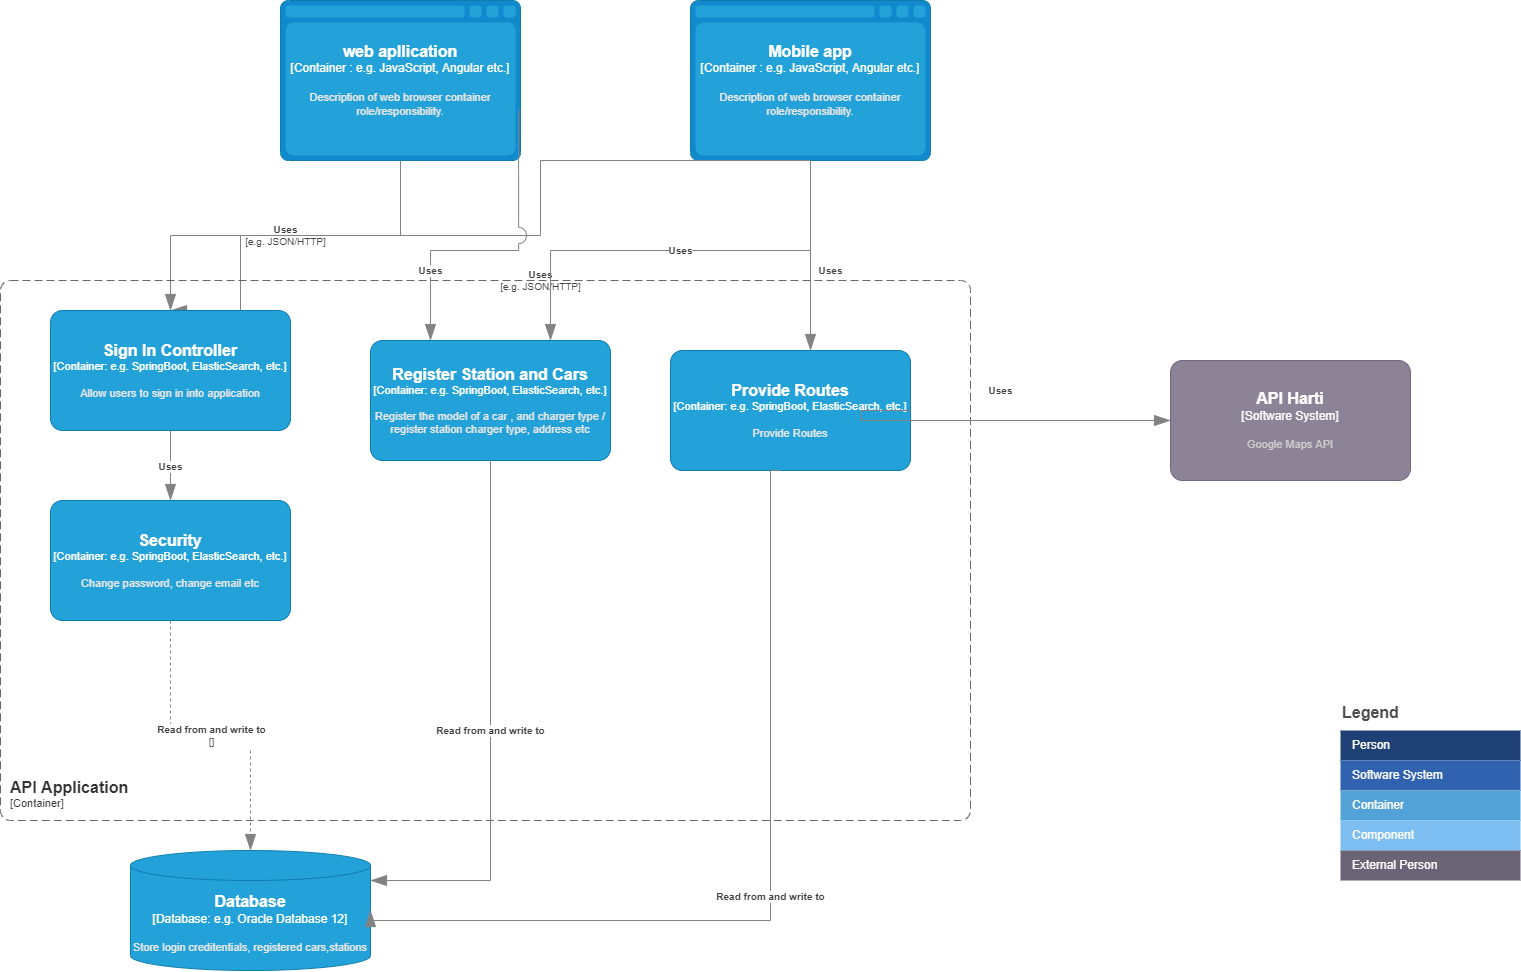

The diagram above was exported from draw.io. Its source (the exported page's mxGraphModel, read from the mxfile embedded in the PNG):
<mxGraphModel dx="2631" dy="879" grid="1" gridSize="10" guides="1" tooltips="1" connect="1" arrows="1" fold="1" page="1" pageScale="1" pageWidth="850" pageHeight="1100" math="0" shadow="0">
  <root>
    <mxCell id="gRfvMxUiWQt7kBrnqQzJ-0" />
    <mxCell id="gRfvMxUiWQt7kBrnqQzJ-1" parent="gRfvMxUiWQt7kBrnqQzJ-0" />
    <object placeholders="1" c4Name="API Harti" c4Type="Software System" c4Description="Google Maps API" label="&lt;font style=&quot;font-size: 16px&quot;&gt;&lt;b&gt;%c4Name%&lt;/b&gt;&lt;/font&gt;&lt;div&gt;[%c4Type%]&lt;/div&gt;&lt;br&gt;&lt;div&gt;&lt;font style=&quot;font-size: 11px&quot;&gt;&lt;font color=&quot;#cccccc&quot;&gt;%c4Description%&lt;/font&gt;&lt;/div&gt;" id="_vtDOD_Up9JZ-TEUKAi6-24">
      <mxCell style="rounded=1;whiteSpace=wrap;html=1;labelBackgroundColor=none;fillColor=#8C8496;fontColor=#ffffff;align=center;arcSize=10;strokeColor=#736782;metaEdit=1;resizable=0;points=[[0.25,0,0],[0.5,0,0],[0.75,0,0],[1,0.25,0],[1,0.5,0],[1,0.75,0],[0.75,1,0],[0.5,1,0],[0.25,1,0],[0,0.75,0],[0,0.5,0],[0,0.25,0]];" vertex="1" parent="gRfvMxUiWQt7kBrnqQzJ-1">
        <mxGeometry x="1140" y="460" width="240" height="120" as="geometry" />
      </mxCell>
    </object>
    <object placeholders="1" c4Type="Database" c4Container="Database" c4Technology="e.g. Oracle Database 12" c4Description="Store login creditentials, registered cars,stations" label="&lt;font style=&quot;font-size: 16px&quot;&gt;&lt;b&gt;%c4Type%&lt;/font&gt;&lt;div&gt;[%c4Container%:&amp;nbsp;%c4Technology%]&lt;/div&gt;&lt;br&gt;&lt;div&gt;&lt;font style=&quot;font-size: 11px&quot;&gt;&lt;font color=&quot;#E6E6E6&quot;&gt;%c4Description%&lt;/font&gt;&lt;/div&gt;" id="_vtDOD_Up9JZ-TEUKAi6-29">
      <mxCell style="shape=cylinder3;size=15;whiteSpace=wrap;html=1;boundedLbl=1;rounded=0;labelBackgroundColor=none;fillColor=#23A2D9;fontSize=12;fontColor=#ffffff;align=center;strokeColor=#0E7DAD;metaEdit=1;points=[[0.5,0,0],[1,0.25,0],[1,0.5,0],[1,0.75,0],[0.5,1,0],[0,0.75,0],[0,0.5,0],[0,0.25,0]];resizable=0;" vertex="1" parent="gRfvMxUiWQt7kBrnqQzJ-1">
        <mxGeometry x="100" y="950" width="240" height="120" as="geometry" />
      </mxCell>
    </object>
    <object placeholders="1" c4Type="web apllication" c4Container="Container " c4Technology="e.g. JavaScript, Angular etc." c4Description="Description of web browser container role/responsibility." label="&lt;font style=&quot;font-size: 16px&quot;&gt;&lt;b&gt;%c4Type%&lt;/font&gt;&lt;div&gt;[%c4Container%:&amp;nbsp;%c4Technology%]&lt;/div&gt;&lt;br&gt;&lt;div&gt;&lt;font style=&quot;font-size: 11px&quot;&gt;&lt;font color=&quot;#E6E6E6&quot;&gt;%c4Description%&lt;/font&gt;&lt;/div&gt;" id="_vtDOD_Up9JZ-TEUKAi6-30">
      <mxCell style="shape=mxgraph.c4.webBrowserContainer;whiteSpace=wrap;html=1;boundedLbl=1;rounded=0;labelBackgroundColor=none;fillColor=#118ACD;fontSize=12;fontColor=#ffffff;align=center;strokeColor=#0E7DAD;metaEdit=1;points=[[0.5,0,0],[1,0.25,0],[1,0.5,0],[1,0.75,0],[0.5,1,0],[0,0.75,0],[0,0.5,0],[0,0.25,0]];resizable=0;" vertex="1" parent="gRfvMxUiWQt7kBrnqQzJ-1">
        <mxGeometry x="250" y="100" width="240" height="160" as="geometry" />
      </mxCell>
    </object>
    <object placeholders="1" c4Type="Mobile app" c4Container="Container " c4Technology="e.g. JavaScript, Angular etc." c4Description="Description of web browser container role/responsibility." label="&lt;font style=&quot;font-size: 16px&quot;&gt;&lt;b&gt;%c4Type%&lt;/font&gt;&lt;div&gt;[%c4Container%:&amp;nbsp;%c4Technology%]&lt;/div&gt;&lt;br&gt;&lt;div&gt;&lt;font style=&quot;font-size: 11px&quot;&gt;&lt;font color=&quot;#E6E6E6&quot;&gt;%c4Description%&lt;/font&gt;&lt;/div&gt;" id="_vtDOD_Up9JZ-TEUKAi6-31">
      <mxCell style="shape=mxgraph.c4.webBrowserContainer;whiteSpace=wrap;html=1;boundedLbl=1;rounded=0;labelBackgroundColor=none;fillColor=#118ACD;fontSize=12;fontColor=#ffffff;align=center;strokeColor=#0E7DAD;metaEdit=1;points=[[0.5,0,0],[1,0.25,0],[1,0.5,0],[1,0.75,0],[0.5,1,0],[0,0.75,0],[0,0.5,0],[0,0.25,0]];resizable=0;" vertex="1" parent="gRfvMxUiWQt7kBrnqQzJ-1">
        <mxGeometry x="660" y="100" width="240" height="160" as="geometry" />
      </mxCell>
    </object>
    <object placeholders="1" c4Type="Relationship" c4Technology="e.g. JSON/HTTP" c4Description="Uses&#10;" label="&lt;div style=&quot;text-align: left&quot;&gt;&lt;div style=&quot;text-align: center&quot;&gt;&lt;b&gt;%c4Description%&lt;/b&gt;&lt;/div&gt;&lt;div style=&quot;text-align: center&quot;&gt;[%c4Technology%]&lt;/div&gt;&lt;/div&gt;" id="_vtDOD_Up9JZ-TEUKAi6-32">
      <mxCell style="endArrow=blockThin;html=1;fontSize=10;fontColor=#404040;strokeWidth=1;endFill=1;strokeColor=#828282;elbow=vertical;metaEdit=1;endSize=14;startSize=14;jumpStyle=arc;jumpSize=16;rounded=0;edgeStyle=orthogonalEdgeStyle;entryX=0.5;entryY=0;entryDx=0;entryDy=0;entryPerimeter=0;exitX=0.5;exitY=1;exitDx=0;exitDy=0;exitPerimeter=0;" edge="1" parent="gRfvMxUiWQt7kBrnqQzJ-1" source="_vtDOD_Up9JZ-TEUKAi6-30" target="p9bTcMaA-8puk238DDdm-4">
        <mxGeometry width="240" relative="1" as="geometry">
          <mxPoint x="370" y="290" as="sourcePoint" />
          <mxPoint x="510" y="340" as="targetPoint" />
        </mxGeometry>
      </mxCell>
    </object>
    <object placeholders="1" c4Type="Relationship" c4Technology="e.g. JSON/HTTP" c4Description="Uses&#10;" label="&lt;div style=&quot;text-align: left&quot;&gt;&lt;div style=&quot;text-align: center&quot;&gt;&lt;b&gt;%c4Description%&lt;/b&gt;&lt;/div&gt;&lt;div style=&quot;text-align: center&quot;&gt;[%c4Technology%]&lt;/div&gt;&lt;/div&gt;" id="_vtDOD_Up9JZ-TEUKAi6-33">
      <mxCell style="endArrow=blockThin;html=1;fontSize=10;fontColor=#404040;strokeWidth=1;endFill=1;strokeColor=#828282;elbow=vertical;metaEdit=1;endSize=14;startSize=14;jumpStyle=arc;jumpSize=16;rounded=0;edgeStyle=orthogonalEdgeStyle;entryX=0.5;entryY=0;entryDx=0;entryDy=0;entryPerimeter=0;exitX=0.5;exitY=1;exitDx=0;exitDy=0;exitPerimeter=0;" edge="1" parent="gRfvMxUiWQt7kBrnqQzJ-1" source="_vtDOD_Up9JZ-TEUKAi6-31" target="p9bTcMaA-8puk238DDdm-4">
        <mxGeometry x="-0.1266" y="45" width="240" relative="1" as="geometry">
          <mxPoint x="690" y="300" as="sourcePoint" />
          <mxPoint x="630" y="340" as="targetPoint" />
          <mxPoint x="-45" y="46" as="offset" />
          <Array as="points">
            <mxPoint x="510" y="260" />
            <mxPoint x="510" y="335" />
            <mxPoint x="210" y="335" />
          </Array>
        </mxGeometry>
      </mxCell>
    </object>
    <object placeholders="1" c4Type="Relationship" c4Technology="" c4Description="Read from and write to" label="&lt;div style=&quot;text-align: left&quot;&gt;&lt;div style=&quot;text-align: center&quot;&gt;&lt;b&gt;%c4Description%&lt;/b&gt;&lt;/div&gt;&lt;div style=&quot;text-align: center&quot;&gt;[%c4Technology%]&lt;/div&gt;&lt;/div&gt;" id="_vtDOD_Up9JZ-TEUKAi6-34">
      <mxCell style="endArrow=blockThin;html=1;fontSize=10;fontColor=#404040;strokeWidth=1;endFill=1;strokeColor=#828282;elbow=vertical;metaEdit=1;endSize=14;startSize=14;jumpStyle=arc;jumpSize=16;rounded=0;edgeStyle=orthogonalEdgeStyle;entryX=0.5;entryY=0;entryDx=0;entryDy=0;entryPerimeter=0;dashed=1;exitX=0.5;exitY=1;exitDx=0;exitDy=0;exitPerimeter=0;" edge="1" parent="gRfvMxUiWQt7kBrnqQzJ-1" target="_vtDOD_Up9JZ-TEUKAi6-29" source="1yPWS84_4zgFi2TcuMTG-0">
        <mxGeometry width="240" relative="1" as="geometry">
          <mxPoint x="220" y="720" as="sourcePoint" />
          <mxPoint x="700" y="538" as="targetPoint" />
        </mxGeometry>
      </mxCell>
    </object>
    <object placeholders="1" c4Name="Sign In Controller" c4Type="Container" c4Technology="e.g. SpringBoot, ElasticSearch, etc." c4Description="Allow users to sign in into application" label="&lt;font style=&quot;font-size: 16px&quot;&gt;&lt;b&gt;%c4Name%&lt;/b&gt;&lt;/font&gt;&lt;div&gt;[%c4Type%: %c4Technology%]&lt;/div&gt;&lt;br&gt;&lt;div&gt;&lt;font style=&quot;font-size: 11px&quot;&gt;&lt;font color=&quot;#E6E6E6&quot;&gt;%c4Description%&lt;/font&gt;&lt;/div&gt;" id="p9bTcMaA-8puk238DDdm-4">
      <mxCell style="rounded=1;whiteSpace=wrap;html=1;fontSize=11;labelBackgroundColor=none;fillColor=#23A2D9;fontColor=#ffffff;align=center;arcSize=10;strokeColor=#0E7DAD;metaEdit=1;resizable=0;points=[[0.25,0,0],[0.5,0,0],[0.75,0,0],[1,0.25,0],[1,0.5,0],[1,0.75,0],[0.75,1,0],[0.5,1,0],[0.25,1,0],[0,0.75,0],[0,0.5,0],[0,0.25,0]];" vertex="1" parent="gRfvMxUiWQt7kBrnqQzJ-1">
        <mxGeometry x="20" y="410" width="240" height="120" as="geometry" />
      </mxCell>
    </object>
    <object placeholders="1" c4Name="API Application" c4Type="ContainerScopeBoundary" c4Application="Container" label="&lt;font style=&quot;font-size: 16px&quot;&gt;&lt;b&gt;&lt;div style=&quot;text-align: left&quot;&gt;%c4Name%&lt;/div&gt;&lt;/b&gt;&lt;/font&gt;&lt;div style=&quot;text-align: left&quot;&gt;[%c4Application%]&lt;/div&gt;" id="p9bTcMaA-8puk238DDdm-10">
      <mxCell style="rounded=1;fontSize=11;whiteSpace=wrap;html=1;dashed=1;arcSize=20;fillColor=none;strokeColor=#666666;fontColor=#333333;labelBackgroundColor=none;align=left;verticalAlign=bottom;labelBorderColor=none;spacingTop=0;spacing=10;dashPattern=8 4;metaEdit=1;rotatable=0;perimeter=rectanglePerimeter;noLabel=0;labelPadding=0;allowArrows=0;connectable=0;expand=0;recursiveResize=0;editable=1;pointerEvents=0;absoluteArcSize=1;points=[[0.25,0,0],[0.5,0,0],[0.75,0,0],[1,0.25,0],[1,0.5,0],[1,0.75,0],[0.75,1,0],[0.5,1,0],[0.25,1,0],[0,0.75,0],[0,0.5,0],[0,0.25,0]];" vertex="1" parent="gRfvMxUiWQt7kBrnqQzJ-1">
        <mxGeometry x="-30" y="380" width="970" height="540" as="geometry" />
      </mxCell>
    </object>
    <object placeholders="1" c4Name="Security" c4Type="Container" c4Technology="e.g. SpringBoot, ElasticSearch, etc." c4Description="Change password, change email etc" label="&lt;font style=&quot;font-size: 16px&quot;&gt;&lt;b&gt;%c4Name%&lt;/b&gt;&lt;/font&gt;&lt;div&gt;[%c4Type%: %c4Technology%]&lt;/div&gt;&lt;br&gt;&lt;div&gt;&lt;font style=&quot;font-size: 11px&quot;&gt;&lt;font color=&quot;#E6E6E6&quot;&gt;%c4Description%&lt;/font&gt;&lt;/div&gt;" id="1yPWS84_4zgFi2TcuMTG-0">
      <mxCell style="rounded=1;whiteSpace=wrap;html=1;fontSize=11;labelBackgroundColor=none;fillColor=#23A2D9;fontColor=#ffffff;align=center;arcSize=10;strokeColor=#0E7DAD;metaEdit=1;resizable=0;points=[[0.25,0,0],[0.5,0,0],[0.75,0,0],[1,0.25,0],[1,0.5,0],[1,0.75,0],[0.75,1,0],[0.5,1,0],[0.25,1,0],[0,0.75,0],[0,0.5,0],[0,0.25,0]];" vertex="1" parent="gRfvMxUiWQt7kBrnqQzJ-1">
        <mxGeometry x="20" y="600" width="240" height="120" as="geometry" />
      </mxCell>
    </object>
    <object placeholders="1" c4Type="Relationship" c4Description="Uses" label="&lt;div style=&quot;text-align: left&quot;&gt;&lt;div style=&quot;text-align: center&quot;&gt;&lt;b&gt;%c4Description%&lt;/b&gt;&lt;/div&gt;" id="1yPWS84_4zgFi2TcuMTG-2">
      <mxCell style="endArrow=blockThin;html=1;fontSize=10;fontColor=#404040;strokeWidth=1;endFill=1;strokeColor=#828282;elbow=vertical;metaEdit=1;endSize=14;startSize=14;jumpStyle=arc;jumpSize=16;rounded=0;edgeStyle=orthogonalEdgeStyle;exitX=0.5;exitY=1;exitDx=0;exitDy=0;exitPerimeter=0;entryX=0.5;entryY=0;entryDx=0;entryDy=0;entryPerimeter=0;" edge="1" parent="gRfvMxUiWQt7kBrnqQzJ-1" source="p9bTcMaA-8puk238DDdm-4" target="1yPWS84_4zgFi2TcuMTG-0">
        <mxGeometry width="240" relative="1" as="geometry">
          <mxPoint x="540" y="750" as="sourcePoint" />
          <mxPoint x="210" y="600" as="targetPoint" />
        </mxGeometry>
      </mxCell>
    </object>
    <object c4Name="Register Station and Cars" c4Type="Container" c4Technology="e.g. SpringBoot, ElasticSearch, etc." c4Description="Register the model of a car , and charger type / register station charger type, address etc" label="&lt;font style=&quot;font-size: 16px&quot;&gt;&lt;b&gt;%c4Name%&lt;/b&gt;&lt;/font&gt;&lt;div&gt;[%c4Type%: %c4Technology%]&lt;/div&gt;&lt;br&gt;&lt;div&gt;&lt;font style=&quot;font-size: 11px&quot;&gt;&lt;font color=&quot;#E6E6E6&quot;&gt;%c4Description%&lt;/font&gt;&lt;/div&gt;" placeholders="1" id="1yPWS84_4zgFi2TcuMTG-3">
      <mxCell style="rounded=1;whiteSpace=wrap;html=1;fontSize=11;labelBackgroundColor=none;fillColor=#23A2D9;fontColor=#ffffff;align=center;arcSize=10;strokeColor=#0E7DAD;metaEdit=1;resizable=0;points=[[0.25,0,0],[0.5,0,0],[0.75,0,0],[1,0.25,0],[1,0.5,0],[1,0.75,0],[0.75,1,0],[0.5,1,0],[0.25,1,0],[0,0.75,0],[0,0.5,0],[0,0.25,0]];" vertex="1" parent="gRfvMxUiWQt7kBrnqQzJ-1">
        <mxGeometry x="340" y="440" width="240" height="120" as="geometry" />
      </mxCell>
    </object>
    <mxCell id="5n0MnIOGNgy9njPQLR7l-0" value="Legend" style="align=left;fontSize=16;fontStyle=1;strokeColor=none;fillColor=none;fontColor=#4D4D4D;spacingTop=-8;resizable=0;" vertex="1" parent="gRfvMxUiWQt7kBrnqQzJ-1">
      <mxGeometry x="1310" y="800" width="180" height="30" as="geometry" />
    </mxCell>
    <mxCell id="5n0MnIOGNgy9njPQLR7l-1" value="Person" style="shape=partialRectangle;html=1;whiteSpace=wrap;connectable=0;fillColor=#1E4074;top=0;left=0;bottom=0;right=0;overflow=hidden;pointerEvents=1;align=left;spacingLeft=10;strokeColor=none;fontColor=#FFFFFF;" vertex="1" parent="gRfvMxUiWQt7kBrnqQzJ-1">
      <mxGeometry x="1310" y="830" width="180" height="30" as="geometry" />
    </mxCell>
    <mxCell id="5n0MnIOGNgy9njPQLR7l-2" value="Software System" style="shape=partialRectangle;html=1;whiteSpace=wrap;connectable=0;fillColor=#3162AF;top=0;left=0;bottom=0;right=0;overflow=hidden;pointerEvents=1;align=left;spacingLeft=10;fontColor=#FFFFFF;" vertex="1" parent="gRfvMxUiWQt7kBrnqQzJ-1">
      <mxGeometry x="1310" y="860" width="180" height="30" as="geometry" />
    </mxCell>
    <mxCell id="5n0MnIOGNgy9njPQLR7l-3" value="Container" style="shape=partialRectangle;html=1;whiteSpace=wrap;connectable=0;fillColor=#52A2D8;top=0;left=0;bottom=0;right=0;overflow=hidden;pointerEvents=1;align=left;spacingLeft=10;fontColor=#FFFFFF;" vertex="1" parent="gRfvMxUiWQt7kBrnqQzJ-1">
      <mxGeometry x="1310" y="890" width="180" height="30" as="geometry" />
    </mxCell>
    <mxCell id="5n0MnIOGNgy9njPQLR7l-4" value="Component" style="shape=partialRectangle;html=1;whiteSpace=wrap;connectable=0;fillColor=#7CBEF1;top=0;left=0;bottom=0;right=0;overflow=hidden;pointerEvents=1;align=left;spacingLeft=10;fontColor=#FFFFFF;" vertex="1" parent="gRfvMxUiWQt7kBrnqQzJ-1">
      <mxGeometry x="1310" y="920" width="180" height="30" as="geometry" />
    </mxCell>
    <mxCell id="5n0MnIOGNgy9njPQLR7l-5" value="External Person" style="shape=partialRectangle;html=1;whiteSpace=wrap;connectable=0;fillColor=#6B6477;top=0;left=0;bottom=0;right=0;overflow=hidden;pointerEvents=1;align=left;spacingLeft=10;fontColor=#FFFFFF;" vertex="1" parent="gRfvMxUiWQt7kBrnqQzJ-1">
      <mxGeometry x="1310" y="950" width="180" height="30" as="geometry" />
    </mxCell>
    <object placeholders="1" c4Type="Relationship" c4Description="Uses" label="&lt;div style=&quot;text-align: left&quot;&gt;&lt;div style=&quot;text-align: center&quot;&gt;&lt;b&gt;%c4Description%&lt;/b&gt;&lt;/div&gt;" id="5n0MnIOGNgy9njPQLR7l-6">
      <mxCell style="endArrow=blockThin;html=1;fontSize=10;fontColor=#404040;strokeWidth=1;endFill=1;strokeColor=#828282;elbow=vertical;metaEdit=1;endSize=14;startSize=14;jumpStyle=arc;jumpSize=16;rounded=0;edgeStyle=orthogonalEdgeStyle;exitX=0.5;exitY=1;exitDx=0;exitDy=0;exitPerimeter=0;entryX=0.75;entryY=0;entryDx=0;entryDy=0;entryPerimeter=0;" edge="1" parent="gRfvMxUiWQt7kBrnqQzJ-1" source="_vtDOD_Up9JZ-TEUKAi6-31" target="1yPWS84_4zgFi2TcuMTG-3">
        <mxGeometry width="240" relative="1" as="geometry">
          <mxPoint x="540" y="590" as="sourcePoint" />
          <mxPoint x="940" y="620" as="targetPoint" />
        </mxGeometry>
      </mxCell>
    </object>
    <object placeholders="1" c4Type="Relationship" c4Description="Uses" label="&lt;div style=&quot;text-align: left&quot;&gt;&lt;div style=&quot;text-align: center&quot;&gt;&lt;b&gt;%c4Description%&lt;/b&gt;&lt;/div&gt;" id="5n0MnIOGNgy9njPQLR7l-7">
      <mxCell style="endArrow=blockThin;html=1;fontSize=10;fontColor=#404040;strokeWidth=1;endFill=1;strokeColor=#828282;elbow=vertical;metaEdit=1;endSize=14;startSize=14;jumpStyle=arc;jumpSize=16;rounded=0;edgeStyle=orthogonalEdgeStyle;exitX=0.992;exitY=0.684;exitDx=0;exitDy=0;exitPerimeter=0;entryX=0.25;entryY=0;entryDx=0;entryDy=0;entryPerimeter=0;" edge="1" parent="gRfvMxUiWQt7kBrnqQzJ-1" source="_vtDOD_Up9JZ-TEUKAi6-30" target="1yPWS84_4zgFi2TcuMTG-3">
        <mxGeometry x="0.5607" width="240" relative="1" as="geometry">
          <mxPoint x="540" y="250" as="sourcePoint" />
          <mxPoint x="470" y="420" as="targetPoint" />
          <mxPoint as="offset" />
        </mxGeometry>
      </mxCell>
    </object>
    <object placeholders="1" c4Type="Relationship" c4Description="Read from and write to" label="&lt;div style=&quot;text-align: left&quot;&gt;&lt;div style=&quot;text-align: center&quot;&gt;&lt;b&gt;%c4Description%&lt;/b&gt;&lt;/div&gt;" id="5n0MnIOGNgy9njPQLR7l-9">
      <mxCell style="endArrow=blockThin;html=1;fontSize=10;fontColor=#404040;strokeWidth=1;endFill=1;strokeColor=#828282;elbow=vertical;metaEdit=1;endSize=14;startSize=14;jumpStyle=arc;jumpSize=16;rounded=0;edgeStyle=orthogonalEdgeStyle;exitX=0.5;exitY=1;exitDx=0;exitDy=0;exitPerimeter=0;entryX=1;entryY=0.25;entryDx=0;entryDy=0;entryPerimeter=0;" edge="1" parent="gRfvMxUiWQt7kBrnqQzJ-1" source="1yPWS84_4zgFi2TcuMTG-3" target="_vtDOD_Up9JZ-TEUKAi6-29">
        <mxGeometry width="240" relative="1" as="geometry">
          <mxPoint x="540" y="590" as="sourcePoint" />
          <mxPoint x="780" y="590" as="targetPoint" />
        </mxGeometry>
      </mxCell>
    </object>
    <object placeholders="1" c4Name="Provide Routes" c4Type="Container" c4Technology="e.g. SpringBoot, ElasticSearch, etc." c4Description="Provide Routes" label="&lt;font style=&quot;font-size: 16px&quot;&gt;&lt;b&gt;%c4Name%&lt;/b&gt;&lt;/font&gt;&lt;div&gt;[%c4Type%: %c4Technology%]&lt;/div&gt;&lt;br&gt;&lt;div&gt;&lt;font style=&quot;font-size: 11px&quot;&gt;&lt;font color=&quot;#E6E6E6&quot;&gt;%c4Description%&lt;/font&gt;&lt;/div&gt;" id="5n0MnIOGNgy9njPQLR7l-10">
      <mxCell style="rounded=1;whiteSpace=wrap;html=1;fontSize=11;labelBackgroundColor=none;fillColor=#23A2D9;fontColor=#ffffff;align=center;arcSize=10;strokeColor=#0E7DAD;metaEdit=1;resizable=0;points=[[0.25,0,0],[0.5,0,0],[0.75,0,0],[1,0.25,0],[1,0.5,0],[1,0.75,0],[0.75,1,0],[0.5,1,0],[0.25,1,0],[0,0.75,0],[0,0.5,0],[0,0.25,0]];" vertex="1" parent="gRfvMxUiWQt7kBrnqQzJ-1">
        <mxGeometry x="640" y="450" width="240" height="120" as="geometry" />
      </mxCell>
    </object>
    <object placeholders="1" c4Type="Relationship" c4Description="Uses" label="&lt;div style=&quot;text-align: left&quot;&gt;&lt;div style=&quot;text-align: center&quot;&gt;&lt;b&gt;%c4Description%&lt;/b&gt;&lt;/div&gt;" id="5n0MnIOGNgy9njPQLR7l-11">
      <mxCell style="endArrow=blockThin;html=1;fontSize=10;fontColor=#404040;strokeWidth=1;endFill=1;strokeColor=#828282;elbow=vertical;metaEdit=1;endSize=14;startSize=14;jumpStyle=arc;jumpSize=16;rounded=0;edgeStyle=orthogonalEdgeStyle;entryX=0;entryY=0.5;entryDx=0;entryDy=0;entryPerimeter=0;exitX=1;exitY=0.5;exitDx=0;exitDy=0;exitPerimeter=0;" edge="1" parent="gRfvMxUiWQt7kBrnqQzJ-1" source="5n0MnIOGNgy9njPQLR7l-10" target="_vtDOD_Up9JZ-TEUKAi6-24">
        <mxGeometry x="0.0833" y="30" width="240" relative="1" as="geometry">
          <mxPoint x="870" y="599.29" as="sourcePoint" />
          <mxPoint x="1110" y="599.29" as="targetPoint" />
          <Array as="points">
            <mxPoint x="830" y="520" />
          </Array>
          <mxPoint as="offset" />
        </mxGeometry>
      </mxCell>
    </object>
    <object placeholders="1" c4Type="Relationship" c4Description="Uses" label="&lt;div style=&quot;text-align: left&quot;&gt;&lt;div style=&quot;text-align: center&quot;&gt;&lt;b&gt;%c4Description%&lt;/b&gt;&lt;/div&gt;" id="5n0MnIOGNgy9njPQLR7l-13">
      <mxCell style="endArrow=blockThin;html=1;fontSize=10;fontColor=#404040;strokeWidth=1;endFill=1;strokeColor=#828282;elbow=vertical;metaEdit=1;endSize=14;startSize=14;jumpStyle=arc;jumpSize=16;rounded=0;edgeStyle=orthogonalEdgeStyle;" edge="1" parent="gRfvMxUiWQt7kBrnqQzJ-1">
        <mxGeometry x="0.1579" y="20" width="240" relative="1" as="geometry">
          <mxPoint x="780" y="260" as="sourcePoint" />
          <mxPoint x="780" y="450" as="targetPoint" />
          <Array as="points">
            <mxPoint x="780" y="350" />
            <mxPoint x="780" y="350" />
          </Array>
          <mxPoint as="offset" />
        </mxGeometry>
      </mxCell>
    </object>
    <object placeholders="1" c4Type="Relationship" c4Description="Read from and write to" label="&lt;div style=&quot;text-align: left&quot;&gt;&lt;div style=&quot;text-align: center&quot;&gt;&lt;b&gt;%c4Description%&lt;/b&gt;&lt;/div&gt;" id="STQWu1QhvjWzqnNQ16mo-0">
      <mxCell style="endArrow=blockThin;html=1;fontSize=10;fontColor=#404040;strokeWidth=1;endFill=1;strokeColor=#828282;elbow=vertical;metaEdit=1;endSize=14;startSize=14;jumpStyle=arc;jumpSize=16;rounded=0;edgeStyle=orthogonalEdgeStyle;entryX=1;entryY=0.5;entryDx=0;entryDy=0;entryPerimeter=0;" edge="1" parent="gRfvMxUiWQt7kBrnqQzJ-1" target="_vtDOD_Up9JZ-TEUKAi6-29">
        <mxGeometry width="240" relative="1" as="geometry">
          <mxPoint x="750" y="570" as="sourcePoint" />
          <mxPoint x="630" y="1085" as="targetPoint" />
          <Array as="points">
            <mxPoint x="740" y="570" />
            <mxPoint x="740" y="1020" />
            <mxPoint x="340" y="1020" />
          </Array>
        </mxGeometry>
      </mxCell>
    </object>
  </root>
</mxGraphModel>